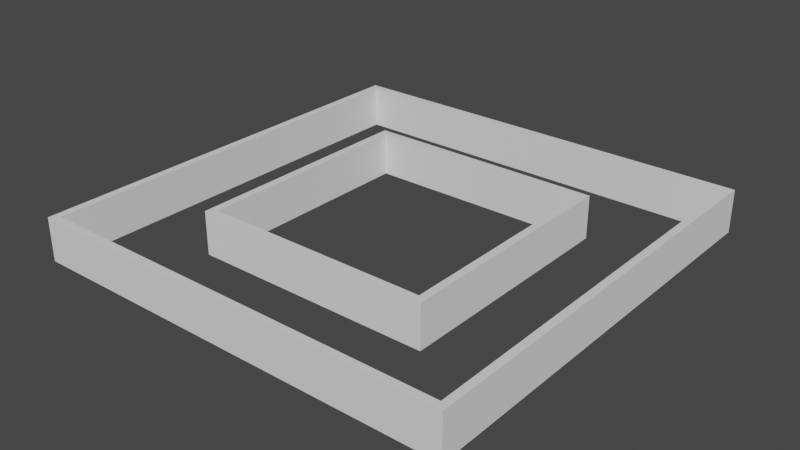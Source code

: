 # Source: loop.blend  (saved by Blender 2.91.10; exported with 4.5.12 LTS)
import bpy
from mathutils import Matrix  # noqa: F401  (used for matrix-valued properties, if any)

bpy.ops.wm.read_factory_settings(use_empty=True)
scene = bpy.context.scene
scene.name = 'Scene'

# ---- collections
col_collection = bpy.data.collections.new('Collection'); scene.collection.children.link(col_collection)

# ---- world
world_world = bpy.data.worlds.new('World'); scene.world = world_world
world_world.use_nodes = True; world_world.node_tree.nodes.clear()
_N = world_world.node_tree.nodes; _L = world_world.node_tree.links
n0 = _N.new('ShaderNodeOutputWorld'); n0.name = 'World Output'; n0.location = (300, 300)
n1 = _N.new('ShaderNodeBackground'); n1.name = 'Background'; n1.location = (10, 300)
n1.inputs[0].default_value = (0.05088, 0.05088, 0.05088, 1.0)
_L.new(n1.outputs[0], n0.inputs[0])
n0.is_active_output = True
world_world.color = (0.05088, 0.05088, 0.05088)
world_world.use_sun_shadow = False
world_world.sun_shadow_jitter_overblur = 0.0

# ---- meshes
me_cube_010 = bpy.data.meshes.new('Cube.010')
me_cube_010.from_pydata([(-1.0, -1.0, -1.0), (-1.0, -1.0, 1.0), (-1.0, 1.0, -1.0), (-1.0, 1.0, 1.0), (1.0, -1.0, -1.0), (1.0, -1.0, 1.0), (1.0, 1.0, -1.0), (1.0, 1.0, 1.0)], [], [(0, 1, 3, 2), (2, 3, 7, 6), (6, 7, 5, 4), (4, 5, 1, 0)])
_uv = me_cube_010.uv_layers.new(name='UVMap')
_uv.uv.foreach_set('vector', [0.375, 0.0, 0.625, 0.0, 0.625, 0.25, 0.375, 0.25, 0.375, 0.25, 0.625, 0.25, 0.625, 0.5, 0.375, 0.5, 0.375, 0.5, 0.625, 0.5, 0.625, 0.75, 0.375, 0.75, 0.375, 0.75, 0.625, 0.75, 0.625, 1.0, 0.375, 1.0])
me_cube_010.use_remesh_fix_poles = True
me_cube_010.use_remesh_preserve_attributes = False
me_cube_010.use_mirror_vertex_groups = False
me_cube_010.update()
me_cube_011 = bpy.data.meshes.new('Cube.011')
me_cube_011.from_pydata([(-1.0, -1.0, -1.0), (-1.0, -1.0, 1.0), (-1.0, 1.0, -1.0), (-1.0, 1.0, 1.0), (1.0, -1.0, -1.0), (1.0, -1.0, 1.0), (1.0, 1.0, -1.0), (1.0, 1.0, 1.0)], [], [(0, 1, 3, 2), (2, 3, 7, 6), (6, 7, 5, 4), (4, 5, 1, 0)])
_uv = me_cube_011.uv_layers.new(name='UVMap')
_uv.uv.foreach_set('vector', [0.375, 0.0, 0.625, 0.0, 0.625, 0.25, 0.375, 0.25, 0.375, 0.25, 0.625, 0.25, 0.625, 0.5, 0.375, 0.5, 0.375, 0.5, 0.625, 0.5, 0.625, 0.75, 0.375, 0.75, 0.375, 0.75, 0.625, 0.75, 0.625, 1.0, 0.375, 1.0])
me_cube_011.use_remesh_fix_poles = True
me_cube_011.use_remesh_preserve_attributes = False
me_cube_011.use_mirror_vertex_groups = False
me_cube_011.update()

# ---- objects
ob_wall_outer = bpy.data.objects.new('Wall Outer', me_cube_010)
ob_wall_inner = bpy.data.objects.new('Wall Inner', me_cube_011)

# ---- transforms, parenting, visibility, modifiers, constraints
ob_wall_outer.location = (0.0, 0.0, 0.0)
ob_wall_outer.scale = (2.5, 2.5, 0.25)
ob_wall_outer.lineart.crease_threshold = 0.0
_m = ob_wall_outer.modifiers.new('Solidify', 'SOLIDIFY')
_m.thickness = 0.05
ob_wall_inner.location = (0.0, 0.0, 0.0)
ob_wall_inner.scale = (1.4, 1.4, 0.25)
ob_wall_inner.lineart.crease_threshold = 0.0
_m = ob_wall_inner.modifiers.new('Solidify', 'SOLIDIFY')
_m.thickness = 0.092

# ---- collection membership
col_collection.objects.link(ob_wall_outer)
col_collection.objects.link(ob_wall_inner)

# ---- scene / render settings (as saved in the file)
scene.frame_start = 1; scene.frame_end = 250; scene.frame_set(0)
scene.render.engine = 'BLENDER_EEVEE_NEXT'
scene.cycles.use_denoising = False
scene.cycles.samples = 128
scene.cycles.sampling_pattern = 'TABULATED_SOBOL'
scene.cycles.use_adaptive_sampling = False
scene.cycles.use_light_tree = False
scene.view_settings.view_transform = 'Filmic'
bpy.context.view_layer.update()

# ---- added for rendering (the .blend has no active camera and no usable light): camera, sun
cam_auto = bpy.data.cameras.new('AutoCamera')
cam_auto.lens = 50.0
cam_auto.sensor_width = 36.0
cam_auto.clip_end = 1000.0
ob_auto_camera = bpy.data.objects.new('AutoCamera', cam_auto)
scene.collection.objects.link(ob_auto_camera)
ob_auto_camera.location = (6.55866, -7.87039, 5.24693)
ob_auto_camera.rotation_euler = (1.09748, -7.21219e-08, 0.694738)
scene.camera = ob_auto_camera
light_auto_sun = bpy.data.lights.new('AutoSun', 'SUN')
light_auto_sun.energy = 3.0
light_auto_sun.angle = 0.0523599
ob_auto_sun = bpy.data.objects.new('AutoSun', light_auto_sun)
scene.collection.objects.link(ob_auto_sun)
ob_auto_sun.rotation_euler = (0.872665, 0.174533, 0.523599)
bpy.context.view_layer.update()
